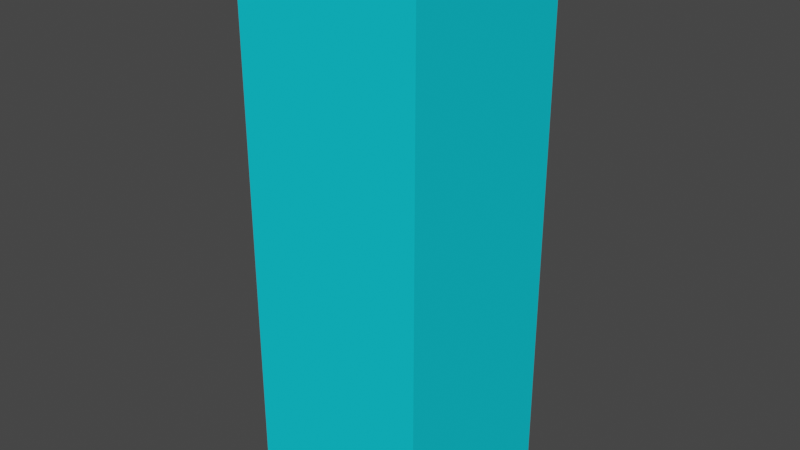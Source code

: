 # Source: Budynek_2.blend  (saved by Blender 2.82.7; exported with 4.5.12 LTS)
import bpy
from mathutils import Matrix  # noqa: F401  (used for matrix-valued properties, if any)

bpy.ops.wm.read_factory_settings(use_empty=True)
scene = bpy.context.scene
scene.name = 'Scene'

# ---- collections
col_collection = bpy.data.collections.new('Collection'); scene.collection.children.link(col_collection)

# ---- materials (node trees are filled in below, after node groups)
mat_material = bpy.data.materials.new('Material')
mat_material.alpha_threshold = 0.0
mat_material.use_transparent_shadow = False
mat_material.diffuse_color = (0.007226, 0.6478, 0.8, 1.0)
mat_material.roughness = 0.3254
mat_material.specular_intensity = 0.4851
mat_material.metallic = 0.6716
mat_material.line_color = (0.0, 0.0, 0.0, 1.0)

# ---- material node trees

# ---- world
world_world = bpy.data.worlds.new('World'); scene.world = world_world
world_world.use_nodes = True; world_world.node_tree.nodes.clear()
_N = world_world.node_tree.nodes; _L = world_world.node_tree.links
n0 = _N.new('ShaderNodeOutputWorld'); n0.name = 'World Output'; n0.location = (300, 300)
n1 = _N.new('ShaderNodeBackground'); n1.name = 'Background'; n1.location = (10, 300)
n1.inputs[0].default_value = (0.05088, 0.05088, 0.05088, 1.0)
_L.new(n1.outputs[0], n0.inputs[0])
n0.is_active_output = True
world_world.color = (0.05088, 0.05088, 0.05088)
world_world.use_sun_shadow = False
world_world.sun_shadow_jitter_overblur = 0.0

# ---- meshes
me_cube = bpy.data.meshes.new('Cube')
me_cube.from_pydata([(1.0, 1.0, 1.0), (1.0, 1.0, -1.0), (1.0, -1.0, 1.0), (1.0, -1.0, -1.0), (-1.0, 1.0, 1.0), (-1.0, 1.0, -1.0), (-1.0, -1.0, 1.0), (-1.0, -1.0, -1.0)], [], [(0, 4, 6, 2), (3, 2, 6, 7), (7, 6, 4, 5), (5, 1, 3, 7), (1, 0, 2, 3), (5, 4, 0, 1)])
_uv = me_cube.uv_layers.new(name='UVMap')
_uv.uv.foreach_set('vector', [0.625, 0.5, 0.875, 0.5, 0.875, 0.75, 0.625, 0.75, 0.375, 0.75, 0.625, 0.75, 0.625, 1.0, 0.375, 1.0, 0.375, 0.0, 0.625, 0.0, 0.625, 0.25, 0.375, 0.25, 0.125, 0.5, 0.375, 0.5, 0.375, 0.75, 0.125, 0.75, 0.375, 0.5, 0.625, 0.5, 0.625, 0.75, 0.375, 0.75, 0.375, 0.25, 0.625, 0.25, 0.625, 0.5, 0.375, 0.5])
me_cube.materials.append(mat_material)
me_cube.materials.append(None)
me_cube.use_remesh_preserve_volume = False
me_cube.use_remesh_preserve_attributes = False
me_cube.use_mirror_vertex_groups = False
me_cube.update()

# ---- objects
ob_cube = bpy.data.objects.new('Cube', me_cube)

# ---- transforms, parenting, visibility, modifiers, constraints
ob_cube.location = (0.0, 0.0, 4.926)
ob_cube.scale = (1.651, 1.668, 4.984)
ob_cube.lock_rotations_4d = False
ob_cube.empty_display_type = 'ARROWS'
ob_cube.lineart.crease_threshold = 0.0
ob_cube.material_slots[1].link = 'OBJECT'; ob_cube.material_slots[1].material = None

# ---- collection membership
col_collection.objects.link(ob_cube)

# ---- scene / render settings (as saved in the file)
scene.frame_start = 1; scene.frame_end = 250; scene.frame_set(1)
scene.render.engine = 'BLENDER_EEVEE_NEXT'
scene.cycles.use_denoising = False
scene.cycles.samples = 128
scene.cycles.sampling_pattern = 'TABULATED_SOBOL'
scene.cycles.use_adaptive_sampling = False
scene.cycles.use_light_tree = False
scene.view_settings.view_transform = 'Filmic'
bpy.context.view_layer.update()

# ---- added for rendering (the .blend has no active camera and no usable light): camera, sun
cam_auto = bpy.data.cameras.new('AutoCamera')
cam_auto.lens = 50.0
cam_auto.sensor_width = 36.0
cam_auto.clip_end = 1000.0
ob_auto_camera = bpy.data.objects.new('AutoCamera', cam_auto)
scene.collection.objects.link(ob_auto_camera)
ob_auto_camera.location = (10.1936, -12.2324, 13.0805)
ob_auto_camera.rotation_euler = (1.09748, -7.21219e-08, 0.694738)
scene.camera = ob_auto_camera
light_auto_sun = bpy.data.lights.new('AutoSun', 'SUN')
light_auto_sun.energy = 3.0
light_auto_sun.angle = 0.0523599
ob_auto_sun = bpy.data.objects.new('AutoSun', light_auto_sun)
scene.collection.objects.link(ob_auto_sun)
ob_auto_sun.rotation_euler = (0.872665, 0.174533, 0.523599)
bpy.context.view_layer.update()
